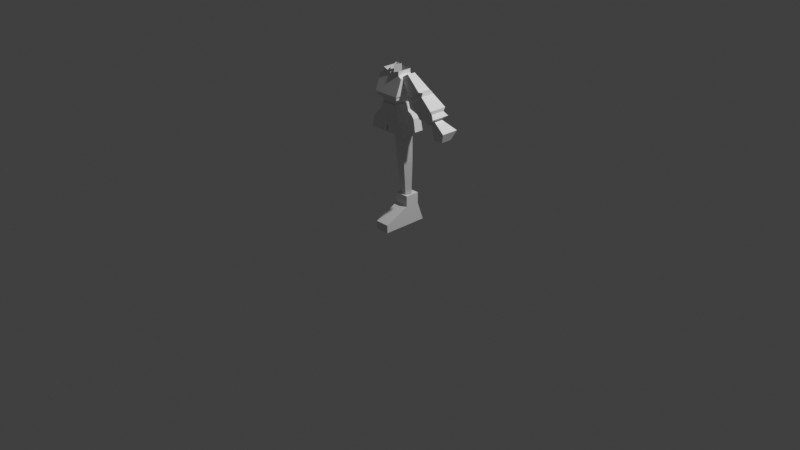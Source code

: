 # Source: lowPoly1.blend  (saved by Blender 5.2.45; exported with 4.5.12 LTS)
import bpy
from mathutils import Matrix  # noqa: F401  (used for matrix-valued properties, if any)

bpy.ops.wm.read_factory_settings(use_empty=True)
scene = bpy.context.scene
scene.name = 'Scene'

# ---- collections
col_collection = bpy.data.collections.new('Collection'); scene.collection.children.link(col_collection)

# ---- world
world_world = bpy.data.worlds.new('World'); scene.world = world_world
world_world.use_nodes = True; world_world.node_tree.nodes.clear()
_N = world_world.node_tree.nodes; _L = world_world.node_tree.links
n0 = _N.new('ShaderNodeOutputWorld'); n0.name = 'World Output'; n0.location = (200, 100)
n1 = _N.new('ShaderNodeBackground'); n1.name = 'Background'; n1.location = (-200, 100)
n1.inputs[0].default_value = (0.05088, 0.05088, 0.05088, 1.0)
_L.new(n1.outputs[0], n0.inputs[0])
n0.is_active_output = True
world_world.color = (0.05088, 0.05088, 0.05088)
world_world.sun_shadow_jitter_overblur = 0.0

# ---- cameras
cam_camera = bpy.data.cameras.new('Camera')
cam_camera.clip_end = 100.0
cam_camera.ortho_scale = 7.314

# ---- lights
light_light = bpy.data.lights.new('Light', 'POINT')
light_light.energy = 1000.0
light_light.shadow_soft_size = 0.1

# ---- meshes
me_cube_001 = bpy.data.meshes.new('Cube.001')
me_cube_001.from_pydata([(-0.9691, -2.493, -1.0), (-0.9691, -0.3607, 1.563), (-0.9691, 1.475, -1.0), (-0.9691, 0.8798, 1.563), (0.275, -2.493, -1.0), (0.275, -0.3607, 1.563), (0.275, 1.475, -1.0), (0.275, 0.8798, 1.563), (-0.9691, -2.493, -0.3304), (-0.9691, 1.216, -0.3304), (0.275, 1.216, -0.3304), (0.275, -2.493, -0.3304), (-0.9691, -0.3605, 0.6446), (-0.9691, 0.8785, 0.6358), (0.275, 0.8785, 0.6358), (0.275, -0.3605, 0.6446)], [], [(12, 1, 3, 13), (13, 3, 7, 14), (14, 7, 5, 15), (15, 5, 1, 12), (2, 6, 4, 0), (7, 3, 1, 5), (4, 11, 8, 0), (6, 10, 11, 4), (2, 9, 10, 6), (0, 8, 9, 2), (11, 15, 12, 8), (10, 14, 15, 11), (9, 13, 14, 10), (8, 12, 13, 9)])
_uv = me_cube_001.uv_layers.new(name='UVMap')
_uv.uv.foreach_set('vector', [0.5336, 0.0, 0.625, 0.0, 0.625, 0.25, 0.5336, 0.25, 0.5336, 0.25, 0.625, 0.25, 0.625, 0.5, 0.5336, 0.5, 0.5336, 0.5, 0.625, 0.5, 0.625, 0.75, 0.5336, 0.75, 0.5336, 0.75, 0.625, 0.75, 0.625, 1.0, 0.5336, 1.0, 0.125, 0.5, 0.375, 0.5, 0.375, 0.75, 0.125, 0.75, 0.625, 0.5, 0.875, 0.5, 0.875, 0.75, 0.625, 0.75, 0.375, 0.75, 0.4383, 0.75, 0.4383, 1.0, 0.375, 1.0, 0.375, 0.5, 0.4383, 0.5, 0.4383, 0.75, 0.375, 0.75, 0.375, 0.25, 0.4383, 0.25, 0.4383, 0.5, 0.375, 0.5, 0.375, 0.0, 0.4383, 0.0, 0.4383, 0.25, 0.375, 0.25, 0.4383, 0.75, 0.5336, 0.75, 0.5336, 1.0, 0.4383, 1.0, 0.4383, 0.5, 0.5336, 0.5, 0.5336, 0.75, 0.4383, 0.75, 0.4383, 0.25, 0.5336, 0.25, 0.5336, 0.5, 0.4383, 0.5, 0.4383, 0.0, 0.5336, 0.0, 0.5336, 0.25, 0.4383, 0.25])
me_cube_001.update()
me_cylinder = bpy.data.meshes.new('Cylinder')
me_cylinder.from_pydata([(0.06569, 0.09158, 0.3197), (0.08098, 0.0774, 1.007), (0.1189, 0.04088, 0.3197), (0.1656, 0.007621, 1.007), (0.0986, -0.02171, 0.3197), (0.129, -0.1053, 1.007), (0.03278, -0.02171, 0.3197), (0.03375, -0.1053, 1.007), (0.01245, 0.04088, 0.3197), (-0.002935, 0.007621, 1.007), (0.07348, 0.06962, 0.6708), (0.1485, 0.02393, 0.6701), (0.1199, -0.06431, 0.6701), (0.02709, -0.06431, 0.6701), (-0.001579, 0.02393, 0.6701)], [], [(10, 1, 3, 11), (11, 3, 5, 12), (12, 5, 7, 13), (13, 7, 9, 14), (14, 9, 1, 10), (8, 14, 10, 0), (6, 13, 14, 8), (4, 12, 13, 6), (2, 11, 12, 4), (0, 10, 11, 2)])
_uv = me_cylinder.uv_layers.new(name='UVMap')
_uv.uv.foreach_set('vector', [1.0, 0.5097, 1.0, 1.0, 0.8, 1.0, 0.8, 0.5097, 0.8, 0.5097, 0.8, 1.0, 0.6, 1.0, 0.6, 0.5097, 0.6, 0.5097, 0.6, 1.0, 0.4, 1.0, 0.4, 0.5097, 0.4, 0.5097, 0.4, 1.0, 0.2, 1.0, 0.2, 0.5097, 0.2, 0.5097, 0.2, 1.0, 2.98e-08, 1.0, 2.98e-08, 0.5097, 0.2, 0.0, 0.2, 0.5097, 2.98e-08, 0.5097, 2.98e-08, 0.0, 0.4, 0.0, 0.4, 0.5097, 0.2, 0.5097, 0.2, 0.0, 0.6, 0.0, 0.6, 0.5097, 0.4, 0.5097, 0.4, 0.0, 0.8, 0.0, 0.8, 0.5097, 0.6, 0.5097, 0.6, 0.0, 1.0, 0.0, 1.0, 0.5097, 0.8, 0.5097, 0.8, 0.0])
me_cylinder.update()
me_cube_002 = bpy.data.meshes.new('Cube.002')
me_cube_002.from_pydata([(0.9059, -0.6746, -1.0), (0.3845, -0.5805, 0.2006), (0.9059, 0.4903, -1.0), (0.3845, 0.1861, 0.2006), (0.0, 0.1861, 0.2006), (0.0, -0.5805, 0.2006), (0.7733, 0.4903, -0.46), (0.7733, -0.6746, -0.46), (0.0, -0.6746, -0.46), (0.0, 0.4903, -0.46), (0.4691, 0.1861, -0.08966), (0.4691, -0.5805, -0.08966), (0.0, -0.5805, -0.08966), (0.0, 0.1861, -0.08966), (0.01911, 0.1861, 0.2006), (0.04503, -0.6746, -1.0), (0.04503, 0.4903, -1.0), (0.01911, -0.5805, 0.2006), (0.03844, -0.6746, -0.46), (0.03844, 0.4903, -0.46), (0.02332, -0.5805, -0.08966), (0.02332, 0.1861, -0.08966), (0.8318, 0.4903, -0.6983), (0.8318, -0.6746, -0.6983), (0.0, -0.6746, -0.6983), (0.0, 0.4903, -0.6983), (0.04135, 0.4903, -0.6983), (0.04135, -0.6746, -0.6983)], [], [(21, 14, 3, 10), (10, 3, 1, 11), (16, 2, 0, 15), (14, 4, 5, 17), (20, 17, 5, 12), (27, 18, 8, 24), (22, 6, 7, 23), (26, 19, 6, 22), (18, 20, 12, 8), (6, 10, 11, 7), (19, 21, 10, 6), (9, 13, 21, 19), (7, 11, 20, 18), (25, 9, 19, 26), (23, 7, 18, 27), (11, 1, 17, 20), (3, 14, 17, 1), (13, 4, 14, 21), (0, 23, 27, 15), (27, 26, 16, 15), (16, 26, 22, 2), (2, 22, 23, 0), (27, 24, 25, 26)])
_uv = me_cube_002.uv_layers.new(name='UVMap')
_uv.uv.foreach_set('vector', [0.5646, 0.3812, 0.625, 0.3812, 0.625, 0.5, 0.5646, 0.5, 0.5646, 0.5, 0.625, 0.5, 0.625, 0.75, 0.5646, 0.75, 0.2562, 0.5, 0.375, 0.5, 0.375, 0.75, 0.2562, 0.75, 0.7438, 0.5, 0.75, 0.5, 0.75, 0.75, 0.7438, 0.75, 0.5646, 0.8688, 0.625, 0.8688, 0.625, 0.875, 0.5646, 0.875, 0.4378, 0.8688, 0.4874, 0.8688, 0.4874, 0.875, 0.4378, 0.875, 0.4378, 0.5, 0.4874, 0.5, 0.4874, 0.75, 0.4378, 0.75, 0.4378, 0.3812, 0.4874, 0.3812, 0.4874, 0.5, 0.4378, 0.5, 0.4874, 0.8688, 0.5646, 0.8688, 0.5646, 0.875, 0.4874, 0.875, 0.4874, 0.5, 0.5646, 0.5, 0.5646, 0.75, 0.4874, 0.75, 0.4874, 0.3812, 0.5646, 0.3812, 0.5646, 0.5, 0.4874, 0.5, 0.4874, 0.375, 0.5646, 0.375, 0.5646, 0.3812, 0.4874, 0.3812, 0.4874, 0.75, 0.5646, 0.75, 0.5646, 0.8688, 0.4874, 0.8688, 0.4378, 0.375, 0.4874, 0.375, 0.4874, 0.3812, 0.4378, 0.3812, 0.4378, 0.75, 0.4874, 0.75, 0.4874, 0.8688, 0.4378, 0.8688, 0.5646, 0.75, 0.625, 0.75, 0.625, 0.8688, 0.5646, 0.8688, 0.625, 0.5, 0.7438, 0.5, 0.7438, 0.75, 0.625, 0.75, 0.5646, 0.375, 0.625, 0.375, 0.625, 0.3812, 0.5646, 0.3812, 0.375, 0.75, 0.4378, 0.75, 0.4378, 0.8688, 0.375, 0.8688, 0.4378, 0.8688, 0.4378, 0.3812, 0.2562, 0.5, 0.375, 0.8688, 0.375, 0.3812, 0.4378, 0.3812, 0.4378, 0.5, 0.375, 0.5, 0.375, 0.5, 0.4378, 0.5, 0.4378, 0.75, 0.375, 0.75, 0.4378, 0.8688, 0.4378, 0.875, 0.4378, 0.375, 0.4378, 0.3812])
me_cube_002.update()
me_cube_003 = bpy.data.meshes.new('Cube.003')
me_cube_003.from_pydata([(-0.689, -0.3946, 0.8205), (-0.5677, -0.215, 1.303), (-0.689, 1.029, 0.8205), (-0.5677, 0.849, 1.303), (-0.9654, -0.5624, 0.816), (-0.9654, 1.178, 0.816), (-0.9654, -0.5624, 0.6439), (-0.9654, 1.178, 0.6439), (-1.02, -0.6575, 0.5397), (-1.02, 1.233, 0.5397), (-1.032, -0.5652, -0.1939), (-1.032, 0.961, -0.1939), (-0.725, -0.373, -0.7971), (-0.725, 0.7436, -0.7971), (-1.032, 0.7988, -0.644), (-1.032, -0.4922, -0.644), (0.0002682, 1.033, 0.8205), (-5.96e-08, 0.849, 1.303), (0.0002683, -0.3906, 0.8205), (0.0, -0.215, 1.303), (0.000128, 1.182, 0.816), (0.0001281, -0.5583, 0.816), (0.000128, 1.182, 0.6439), (0.0001281, -0.5583, 0.6439), (0.000128, 1.237, 0.5397), (0.000128, -0.6534, 0.5397), (0.0001279, 0.965, -0.1939), (0.0001279, -0.5612, -0.1939), (0.0001279, 0.7477, -0.7971), (0.0001279, -0.369, -0.7971), (0.0001279, 0.8028, -0.644), (0.0001279, -0.4882, -0.644), (-0.725, 0.7436, -1.125), (-0.725, -0.373, -1.125), (0.0001279, 0.7477, -0.8615), (0.0001279, -0.369, -1.125)], [], [(0, 1, 3, 2), (18, 19, 1, 0), (17, 3, 1, 19), (18, 0, 4, 21), (0, 2, 5, 4), (6, 7, 9, 8), (4, 5, 7, 6), (21, 4, 6, 23), (25, 8, 10, 27), (23, 6, 8, 25), (8, 9, 11, 10), (15, 14, 13, 12), (31, 15, 12, 29), (27, 10, 15, 31), (10, 11, 14, 15), (11, 26, 30, 14), (14, 30, 28, 13), (13, 28, 34, 32), (9, 24, 26, 11), (7, 22, 24, 9), (5, 20, 22, 7), (2, 16, 20, 5), (2, 3, 17, 16), (12, 13, 32, 33), (29, 12, 33, 35)])
_uv = me_cube_003.uv_layers.new(name='UVMap')
_uv.uv.foreach_set('vector', [0.375, 0.0, 0.625, 0.0, 0.625, 0.25, 0.375, 0.25, 0.375, 0.875, 0.625, 0.875, 0.625, 1.0, 0.375, 1.0, 0.75, 0.5, 0.875, 0.5, 0.875, 0.75, 0.75, 0.75, 0.375, 0.875, 0.375, 1.0, 0.375, 1.0, 0.375, 0.875, 0.375, 0.0, 0.375, 0.25, 0.375, 0.25, 0.375, 0.0, 0.375, 0.0, 0.375, 0.25, 0.375, 0.25, 0.375, 0.0, 0.375, 0.0, 0.375, 0.25, 0.375, 0.25, 0.375, 0.0, 0.375, 0.875, 0.375, 1.0, 0.375, 1.0, 0.375, 0.875, 0.375, 0.875, 0.375, 1.0, 0.375, 1.0, 0.375, 0.875, 0.375, 0.875, 0.375, 1.0, 0.375, 1.0, 0.375, 0.875, 0.375, 0.0, 0.375, 0.25, 0.375, 0.25, 0.375, 0.0, 0.375, 0.0, 0.375, 0.25, 0.375, 0.25, 0.375, 0.0, 0.375, 0.875, 0.375, 1.0, 0.375, 1.0, 0.375, 0.875, 0.375, 0.875, 0.375, 1.0, 0.375, 1.0, 0.375, 0.875, 0.375, 0.0, 0.375, 0.25, 0.375, 0.25, 0.375, 0.0, 0.375, 0.25, 0.375, 0.375, 0.375, 0.375, 0.375, 0.25, 0.375, 0.25, 0.375, 0.375, 0.375, 0.375, 0.375, 0.25, 0.375, 0.25, 0.375, 0.375, 0.375, 0.375, 0.375, 0.25, 0.375, 0.25, 0.375, 0.375, 0.375, 0.375, 0.375, 0.25, 0.375, 0.25, 0.375, 0.375, 0.375, 0.375, 0.375, 0.25, 0.375, 0.25, 0.375, 0.375, 0.375, 0.375, 0.375, 0.25, 0.375, 0.25, 0.375, 0.375, 0.375, 0.375, 0.375, 0.25, 0.375, 0.25, 0.625, 0.25, 0.625, 0.375, 0.375, 0.375, 0.375, 0.0, 0.375, 0.25, 0.375, 0.25, 0.375, 0.0, 0.375, 0.875, 0.375, 1.0, 0.375, 1.0, 0.375, 0.875])
me_cube_003.update()
me_cube_004 = bpy.data.meshes.new('Cube.004')
me_cube_004.from_pydata([(0.1875, 0.02408, 1.591), (0.5826, 0.0798, 1.254), (0.1875, -0.06775, 1.591), (0.5826, -0.1235, 1.254), (0.1088, 0.02408, 1.544), (0.4693, 0.02813, 1.152), (0.1088, -0.06775, 1.544), (0.4693, -0.07181, 1.152), (0.4323, 0.05016, 1.204), (0.4323, -0.09384, 1.204), (0.5445, -0.09874, 1.294), (0.5445, 0.05506, 1.294), (0.5456, -0.1201, 1.329), (0.3884, -0.09978, 1.202), (0.3884, 0.0561, 1.202), (0.5456, 0.07645, 1.329), (0.4077, -0.09996, 1.43), (0.2807, -0.09996, 1.334), (0.2807, 0.05628, 1.334), (0.4077, 0.05628, 1.43), (0.3633, -0.09346, 1.462), (0.246, -0.09346, 1.376), (0.246, 0.04978, 1.376), (0.3633, 0.04978, 1.462), (0.4003, 0.033, 1.462), (0.4003, -0.07667, 1.462), (0.2634, -0.08497, 1.355), (0.2634, 0.04129, 1.355)], [], [(11, 10, 3, 1), (10, 9, 7, 3), (9, 8, 5, 7), (8, 11, 1, 5), (2, 0, 4, 6), (15, 12, 10, 11), (7, 5, 1, 3), (12, 13, 9, 10), (13, 14, 8, 9), (14, 15, 11, 8), (18, 19, 15, 14), (17, 18, 14, 13), (16, 17, 13, 12), (19, 16, 12, 15), (24, 25, 16, 19), (25, 26, 17, 16), (26, 27, 18, 17), (27, 24, 19, 18), (4, 0, 23, 22), (6, 4, 22, 21), (2, 6, 21, 20), (0, 2, 20, 23), (22, 23, 24, 27), (21, 22, 27, 26), (20, 21, 26, 25), (23, 20, 25, 24)])
_uv = me_cube_004.uv_layers.new(name='UVMap')
_uv.uv.foreach_set('vector', [0.5971, 0.0, 0.5971, 0.25, 0.625, 0.25, 0.625, 0.0, 0.5971, 0.25, 0.5971, 0.5, 0.625, 0.5, 0.625, 0.25, 0.5971, 0.5, 0.5971, 0.75, 0.625, 0.75, 0.625, 0.5, 0.5971, 0.75, 0.5971, 1.0, 0.625, 1.0, 0.625, 0.75, 0.125, 0.5, 0.125, 0.75, 0.375, 0.75, 0.375, 0.5, 0.5828, 0.0, 0.5828, 0.25, 0.5971, 0.25, 0.5971, 0.0, 0.625, 0.5, 0.625, 0.75, 0.875, 0.75, 0.875, 0.5, 0.5828, 0.25, 0.5828, 0.5, 0.5971, 0.5, 0.5971, 0.25, 0.5828, 0.5, 0.5828, 0.75, 0.5971, 0.75, 0.5971, 0.5, 0.5828, 0.75, 0.5828, 1.0, 0.5971, 1.0, 0.5971, 0.75, 0.5028, 0.75, 0.5028, 1.0, 0.5828, 1.0, 0.5828, 0.75, 0.5028, 0.5, 0.5028, 0.75, 0.5828, 0.75, 0.5828, 0.5, 0.5028, 0.25, 0.5028, 0.5, 0.5828, 0.5, 0.5828, 0.25, 0.5028, 0.0, 0.5028, 0.25, 0.5828, 0.25, 0.5828, 0.0, 0.4899, -2.238e-06, 0.4899, 0.25, 0.5028, 0.25, 0.5028, 0.0, 0.4899, 0.25, 0.4899, 0.5, 0.5028, 0.5, 0.5028, 0.25, 0.4899, 0.5, 0.4899, 0.75, 0.5028, 0.75, 0.5028, 0.5, 0.4899, 0.75, 0.4899, 1.0, 0.5028, 1.0, 0.5028, 0.75, 0.375, 0.75, 0.375, 1.0, 0.477, 1.0, 0.477, 0.75, 0.375, 0.5, 0.375, 0.75, 0.477, 0.75, 0.477, 0.5, 0.375, 0.25, 0.375, 0.5, 0.477, 0.5, 0.477, 0.25, 0.375, 0.0, 0.375, 0.25, 0.477, 0.25, 0.477, 0.0, 0.477, 0.75, 0.477, 1.0, 0.4899, 1.0, 0.4899, 0.75, 0.477, 0.5, 0.477, 0.75, 0.4899, 0.75, 0.4899, 0.5, 0.477, 0.25, 0.477, 0.5, 0.4899, 0.5, 0.4899, 0.25, 0.477, 0.0, 0.477, 0.25, 0.4899, 0.25, 0.4899, -2.238e-06])
me_cube_004.update()
me_cube_005 = bpy.data.meshes.new('Cube.005')
me_cube_005.from_pydata([(-1.158, -1.284, -1.292), (-0.4518, -0.966, 0.953), (-1.158, 0.7163, -1.292), (-0.4518, 0.3985, 0.953), (1.38, -1.665, -1.501), (0.3047, -0.966, 0.9755), (1.38, 1.098, -1.501), (0.3047, 0.3985, 0.9755), (-0.1354, -1.133, -2.207), (-0.1354, 0.5655, -2.207)], [], [(0, 1, 3, 2), (2, 3, 7, 6), (6, 7, 5, 4), (4, 5, 1, 0), (2, 6, 9), (7, 3, 1, 5), (0, 2, 9, 8), (4, 0, 8), (6, 4, 8, 9)])
_uv = me_cube_005.uv_layers.new(name='UVMap')
_uv.uv.foreach_set('vector', [0.375, 0.0, 0.625, 0.0, 0.625, 0.25, 0.375, 0.25, 0.375, 0.25, 0.625, 0.25, 0.625, 0.5, 0.375, 0.5, 0.375, 0.5, 0.625, 0.5, 0.625, 0.75, 0.375, 0.75, 0.375, 0.75, 0.625, 0.75, 0.625, 1.0, 0.375, 1.0, 0.375, 0.25, 0.375, 0.5, 0.375, 0.25, 0.625, 0.5, 0.875, 0.5, 0.875, 0.75, 0.625, 0.75, 0.375, 0.0, 0.375, 0.25, 0.375, 0.25, 0.375, 0.0, 0.375, 0.75, 0.375, 1.0, 0.375, 0.75, 0.375, 0.5, 0.375, 0.75, 0.375, 0.75, 0.375, 0.5])
me_cube_005.update()
me_cylinder_001 = bpy.data.meshes.new('Cylinder.001')
me_cylinder_001.from_pydata([(3.365e-09, 0.09849, -0.095), (3.365e-09, 0.09849, 0.095), (0.05196, 0.008491, -0.095), (0.05196, 0.008491, 0.095), (-0.05196, 0.008491, -0.095), (-0.05196, 0.008491, 0.095)], [], [(0, 1, 3, 2), (2, 3, 5, 4), (4, 5, 1, 0)])
_uv = me_cylinder_001.uv_layers.new(name='UVMap')
_uv.uv.foreach_set('vector', [1.0, 0.0, 1.0, 1.0, 0.6667, 1.0, 0.6667, 0.0, 0.6667, 0.0, 0.6667, 1.0, 0.3333, 1.0, 0.3333, 0.0, 0.3333, 0.0, 0.3333, 1.0, -5.96e-08, 1.0, -5.96e-08, 0.0])
me_cylinder_001.update()
arm_metarig = bpy.data.armatures.new('metarig')  # bones are not reproduced

# ---- objects
ob_light = bpy.data.objects.new('Light', light_light)
ob_camera = bpy.data.objects.new('Camera', cam_camera)
ob_empty = bpy.data.objects.new('Empty', None)
ob_empty_001 = bpy.data.objects.new('Empty.001', None)
ob_metarig = bpy.data.objects.new('metarig', arm_metarig)
ob_cube = bpy.data.objects.new('Cube', me_cube_001)
ob_cylinder = bpy.data.objects.new('Cylinder', me_cylinder)
ob_cube_001 = bpy.data.objects.new('Cube.001', me_cube_002)
ob_cube_002 = bpy.data.objects.new('Cube.002', me_cube_003)
ob_cube_003 = bpy.data.objects.new('Cube.003', me_cube_004)
ob_cube_004 = bpy.data.objects.new('Cube.004', me_cube_005)
ob_cylinder_001 = bpy.data.objects.new('Cylinder.001', me_cylinder_001)

# ---- transforms, parenting, visibility, modifiers, constraints
ob_light.location = (4.076, 1.005, 5.904)
ob_light.rotation_euler = (0.6503, 0.05522, 1.866)
ob_light.lock_rotations_4d = False
ob_light.empty_display_type = 'ARROWS'
ob_light.color = (0.0, 0.0, 0.0, 0.0)
ob_light.lineart.crease_threshold = 0.0
ob_camera.location = (7.359, -6.926, 4.958)
ob_camera.rotation_euler = (1.109, 0.0, 0.8149)
ob_camera.lock_rotations_4d = False
ob_camera.empty_display_type = 'ARROWS'
ob_camera.color = (0.0, 0.0, 0.0, 0.0)
ob_camera.display_type = 'WIRE'
ob_camera.lineart.crease_threshold = 0.0
ob_empty.location = (-2.142, 0.125, 1.062)
ob_empty.rotation_euler = (1.571, -0.0, 1.571)
ob_empty.scale = (0.4633, 0.4633, 0.4633)
ob_empty.empty_display_type = 'IMAGE'
ob_empty.empty_display_size = 5.0
ob_empty.use_empty_image_alpha = True
ob_empty.color = (1.0, 1.0, 1.0, 0.5)
ob_empty_001.location = (0.01114, 1.747, 1.062)
ob_empty_001.rotation_euler = (1.571, -0.0, 3.142)
ob_empty_001.scale = (0.4633, 0.4633, 0.4633)
ob_empty_001.empty_display_type = 'IMAGE'
ob_empty_001.empty_display_size = 5.0
ob_empty_001.use_empty_image_alpha = True
ob_empty_001.color = (1.0, 1.0, 1.0, 0.5)
ob_metarig.location = (0.0, 0.0, 0.0)
ob_cube.location = (0.1223, -1.638e-08, 0.1219)
ob_cube.scale = (0.1229, 0.1229, 0.1229)
ob_cylinder.location = (0.01587, 0.0, 0.0)
ob_cube_001.location = (0.0, 0.0, 1.223)
ob_cube_001.scale = (0.2321, 0.2321, 0.2321)
_m = ob_cube_001.modifiers.new('Mirror', 'MIRROR')
ob_cube_002.location = (-0.001146, -1.948e-07, 1.45)
ob_cube_002.scale = (-0.1395, -0.1395, -0.1395)
_m = ob_cube_002.modifiers.new('Mirror', 'MIRROR')
ob_cube_003.location = (0.0, 0.0, 0.0)
ob_cube_004.location = (0.5704, -1.557e-07, 1.159)
ob_cube_004.rotation_euler = (4.393e-08, -0.7173, -1.172e-07)
ob_cube_004.scale = (0.06681, 0.06681, 0.06681)
ob_cylinder_001.location = (-0.0003757, 0.006135, 1.578)
ob_cylinder_001.rotation_euler = (0.0, 0.0, 3.142)
ob_cylinder_001.scale = (0.7469, 0.7469, 0.7469)

# ---- collection membership
col_collection.objects.link(ob_light)
col_collection.objects.link(ob_camera)
col_collection.objects.link(ob_empty)
col_collection.objects.link(ob_empty_001)
col_collection.objects.link(ob_metarig)
col_collection.objects.link(ob_cube)
col_collection.objects.link(ob_cylinder)
col_collection.objects.link(ob_cube_001)
col_collection.objects.link(ob_cube_002)
col_collection.objects.link(ob_cube_003)
col_collection.objects.link(ob_cube_004)
col_collection.objects.link(ob_cylinder_001)

# ---- scene / render settings (as saved in the file)
scene.camera = ob_camera
scene.frame_start = 1; scene.frame_end = 250; scene.frame_set(1)
scene.render.engine = 'BLENDER_EEVEE_NEXT'
scene.render.bake_bias = 0.0
scene.render.bake_samples = 0
scene.render.compositor_device = 'GPU'
scene.eevee.use_volume_custom_range = False
scene.eevee.fast_gi_thickness_near = 0.1
scene.eevee.fast_gi_thickness_far = 0.0
scene.eevee.ray_tracing_options.screen_trace_thickness = 0.1
scene.view_settings.view_transform = 'Standard'
bpy.context.view_layer.update()
